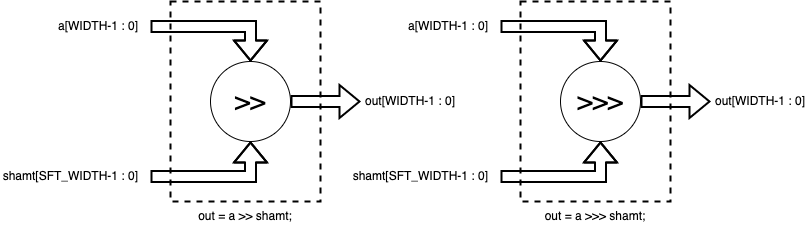

The diagram above was exported from draw.io. Its source (the exported page's mxGraphModel, read from the mxfile embedded in the PNG):
<mxGraphModel dx="1106" dy="775" grid="1" gridSize="10" guides="1" tooltips="1" connect="1" arrows="1" fold="1" page="1" pageScale="1" pageWidth="827" pageHeight="1169" math="0" shadow="0">
  <root>
    <mxCell id="H1Q0AfBw-hoRY-UutNCN-0" />
    <mxCell id="H1Q0AfBw-hoRY-UutNCN-1" parent="H1Q0AfBw-hoRY-UutNCN-0" />
    <mxCell id="ygfdmhbfNRUTX1t7sMLY-0" value="" style="rounded=0;whiteSpace=wrap;html=1;strokeColor=default;strokeWidth=2;fillColor=none;dashed=1;" parent="H1Q0AfBw-hoRY-UutNCN-1" vertex="1">
      <mxGeometry x="180" y="20" width="150" height="200" as="geometry" />
    </mxCell>
    <mxCell id="ygfdmhbfNRUTX1t7sMLY-1" value="" style="shape=flexArrow;endArrow=classic;html=1;rounded=0;strokeWidth=2;entryX=0.5;entryY=0;entryDx=0;entryDy=0;" parent="H1Q0AfBw-hoRY-UutNCN-1" target="ygfdmhbfNRUTX1t7sMLY-7" edge="1">
      <mxGeometry width="50" height="50" relative="1" as="geometry">
        <mxPoint x="160" y="45" as="sourcePoint" />
        <mxPoint x="200" y="40" as="targetPoint" />
        <Array as="points">
          <mxPoint x="260" y="45" />
        </Array>
      </mxGeometry>
    </mxCell>
    <mxCell id="ygfdmhbfNRUTX1t7sMLY-2" value="" style="shape=flexArrow;endArrow=classic;html=1;rounded=0;strokeWidth=2;entryX=0.5;entryY=1;entryDx=0;entryDy=0;" parent="H1Q0AfBw-hoRY-UutNCN-1" target="ygfdmhbfNRUTX1t7sMLY-7" edge="1">
      <mxGeometry width="50" height="50" relative="1" as="geometry">
        <mxPoint x="160" y="195" as="sourcePoint" />
        <mxPoint x="200" y="194.81999999999994" as="targetPoint" />
        <Array as="points">
          <mxPoint x="260" y="195" />
        </Array>
      </mxGeometry>
    </mxCell>
    <mxCell id="ygfdmhbfNRUTX1t7sMLY-3" value="out = a &amp;gt;&amp;gt;&amp;nbsp;&lt;span style=&quot;text-align: right&quot;&gt;shamt&lt;/span&gt;;" style="text;html=1;strokeColor=none;fillColor=none;align=center;verticalAlign=middle;whiteSpace=wrap;rounded=0;dashed=1;" parent="H1Q0AfBw-hoRY-UutNCN-1" vertex="1">
      <mxGeometry x="195" y="220" width="120" height="30" as="geometry" />
    </mxCell>
    <mxCell id="ygfdmhbfNRUTX1t7sMLY-4" value="a[WIDTH-1 : 0]" style="text;html=1;strokeColor=none;fillColor=none;align=right;verticalAlign=middle;whiteSpace=wrap;rounded=0;dashed=1;" parent="H1Q0AfBw-hoRY-UutNCN-1" vertex="1">
      <mxGeometry x="60" y="30" width="90" height="30" as="geometry" />
    </mxCell>
    <mxCell id="ygfdmhbfNRUTX1t7sMLY-5" value="shamt[SFT_WIDTH-1 : 0]" style="text;html=1;strokeColor=none;fillColor=none;align=right;verticalAlign=middle;whiteSpace=wrap;rounded=0;dashed=1;" parent="H1Q0AfBw-hoRY-UutNCN-1" vertex="1">
      <mxGeometry x="10" y="180" width="140" height="30" as="geometry" />
    </mxCell>
    <mxCell id="ygfdmhbfNRUTX1t7sMLY-6" style="edgeStyle=orthogonalEdgeStyle;rounded=0;orthogonalLoop=1;jettySize=auto;html=1;exitX=1;exitY=0.5;exitDx=0;exitDy=0;fontSize=59;shape=flexArrow;strokeWidth=2;" parent="H1Q0AfBw-hoRY-UutNCN-1" source="ygfdmhbfNRUTX1t7sMLY-7" edge="1">
      <mxGeometry relative="1" as="geometry">
        <mxPoint x="370" y="120" as="targetPoint" />
      </mxGeometry>
    </mxCell>
    <mxCell id="ygfdmhbfNRUTX1t7sMLY-7" value="&amp;gt;&amp;gt;" style="ellipse;whiteSpace=wrap;html=1;aspect=fixed;fontSize=26;verticalAlign=middle;" parent="H1Q0AfBw-hoRY-UutNCN-1" vertex="1">
      <mxGeometry x="220" y="80" width="80" height="80" as="geometry" />
    </mxCell>
    <mxCell id="ygfdmhbfNRUTX1t7sMLY-8" value="out[WIDTH-1 : 0]" style="text;html=1;strokeColor=none;fillColor=none;align=center;verticalAlign=middle;whiteSpace=wrap;rounded=0;dashed=1;" parent="H1Q0AfBw-hoRY-UutNCN-1" vertex="1">
      <mxGeometry x="370" y="105" width="100" height="30" as="geometry" />
    </mxCell>
    <mxCell id="ygfdmhbfNRUTX1t7sMLY-9" value="" style="rounded=0;whiteSpace=wrap;html=1;strokeColor=default;strokeWidth=2;fillColor=none;dashed=1;" parent="H1Q0AfBw-hoRY-UutNCN-1" vertex="1">
      <mxGeometry x="530" y="20" width="150" height="200" as="geometry" />
    </mxCell>
    <mxCell id="ygfdmhbfNRUTX1t7sMLY-10" value="" style="shape=flexArrow;endArrow=classic;html=1;rounded=0;strokeWidth=2;entryX=0.5;entryY=0;entryDx=0;entryDy=0;" parent="H1Q0AfBw-hoRY-UutNCN-1" target="ygfdmhbfNRUTX1t7sMLY-16" edge="1">
      <mxGeometry width="50" height="50" relative="1" as="geometry">
        <mxPoint x="510" y="45" as="sourcePoint" />
        <mxPoint x="550" y="40" as="targetPoint" />
        <Array as="points">
          <mxPoint x="610" y="45" />
        </Array>
      </mxGeometry>
    </mxCell>
    <mxCell id="ygfdmhbfNRUTX1t7sMLY-11" value="" style="shape=flexArrow;endArrow=classic;html=1;rounded=0;strokeWidth=2;entryX=0.5;entryY=1;entryDx=0;entryDy=0;" parent="H1Q0AfBw-hoRY-UutNCN-1" target="ygfdmhbfNRUTX1t7sMLY-16" edge="1">
      <mxGeometry width="50" height="50" relative="1" as="geometry">
        <mxPoint x="510" y="195" as="sourcePoint" />
        <mxPoint x="550" y="194.81999999999994" as="targetPoint" />
        <Array as="points">
          <mxPoint x="610" y="195" />
        </Array>
      </mxGeometry>
    </mxCell>
    <mxCell id="ygfdmhbfNRUTX1t7sMLY-12" value="out = a &amp;gt;&amp;gt;&amp;gt;&amp;nbsp;&lt;span style=&quot;text-align: right&quot;&gt;shamt&lt;/span&gt;;" style="text;html=1;strokeColor=none;fillColor=none;align=center;verticalAlign=middle;whiteSpace=wrap;rounded=0;dashed=1;" parent="H1Q0AfBw-hoRY-UutNCN-1" vertex="1">
      <mxGeometry x="545" y="220" width="120" height="30" as="geometry" />
    </mxCell>
    <mxCell id="ygfdmhbfNRUTX1t7sMLY-13" value="a[WIDTH-1 : 0]" style="text;html=1;strokeColor=none;fillColor=none;align=right;verticalAlign=middle;whiteSpace=wrap;rounded=0;dashed=1;" parent="H1Q0AfBw-hoRY-UutNCN-1" vertex="1">
      <mxGeometry x="400" y="30" width="100" height="30" as="geometry" />
    </mxCell>
    <mxCell id="ygfdmhbfNRUTX1t7sMLY-14" value="shamt[SFT_WIDTH-1 : 0]" style="text;html=1;strokeColor=none;fillColor=none;align=right;verticalAlign=middle;whiteSpace=wrap;rounded=0;dashed=1;" parent="H1Q0AfBw-hoRY-UutNCN-1" vertex="1">
      <mxGeometry x="350" y="180" width="150" height="30" as="geometry" />
    </mxCell>
    <mxCell id="ygfdmhbfNRUTX1t7sMLY-15" style="edgeStyle=orthogonalEdgeStyle;rounded=0;orthogonalLoop=1;jettySize=auto;html=1;exitX=1;exitY=0.5;exitDx=0;exitDy=0;fontSize=59;shape=flexArrow;strokeWidth=2;" parent="H1Q0AfBw-hoRY-UutNCN-1" source="ygfdmhbfNRUTX1t7sMLY-16" edge="1">
      <mxGeometry relative="1" as="geometry">
        <mxPoint x="720" y="120" as="targetPoint" />
      </mxGeometry>
    </mxCell>
    <mxCell id="ygfdmhbfNRUTX1t7sMLY-16" value="&amp;gt;&amp;gt;&amp;gt;" style="ellipse;whiteSpace=wrap;html=1;aspect=fixed;fontSize=26;verticalAlign=middle;" parent="H1Q0AfBw-hoRY-UutNCN-1" vertex="1">
      <mxGeometry x="570" y="80" width="80" height="80" as="geometry" />
    </mxCell>
    <mxCell id="ygfdmhbfNRUTX1t7sMLY-17" value="out[WIDTH-1 : 0]" style="text;html=1;strokeColor=none;fillColor=none;align=center;verticalAlign=middle;whiteSpace=wrap;rounded=0;dashed=1;" parent="H1Q0AfBw-hoRY-UutNCN-1" vertex="1">
      <mxGeometry x="720" y="105" width="100" height="30" as="geometry" />
    </mxCell>
  </root>
</mxGraphModel>